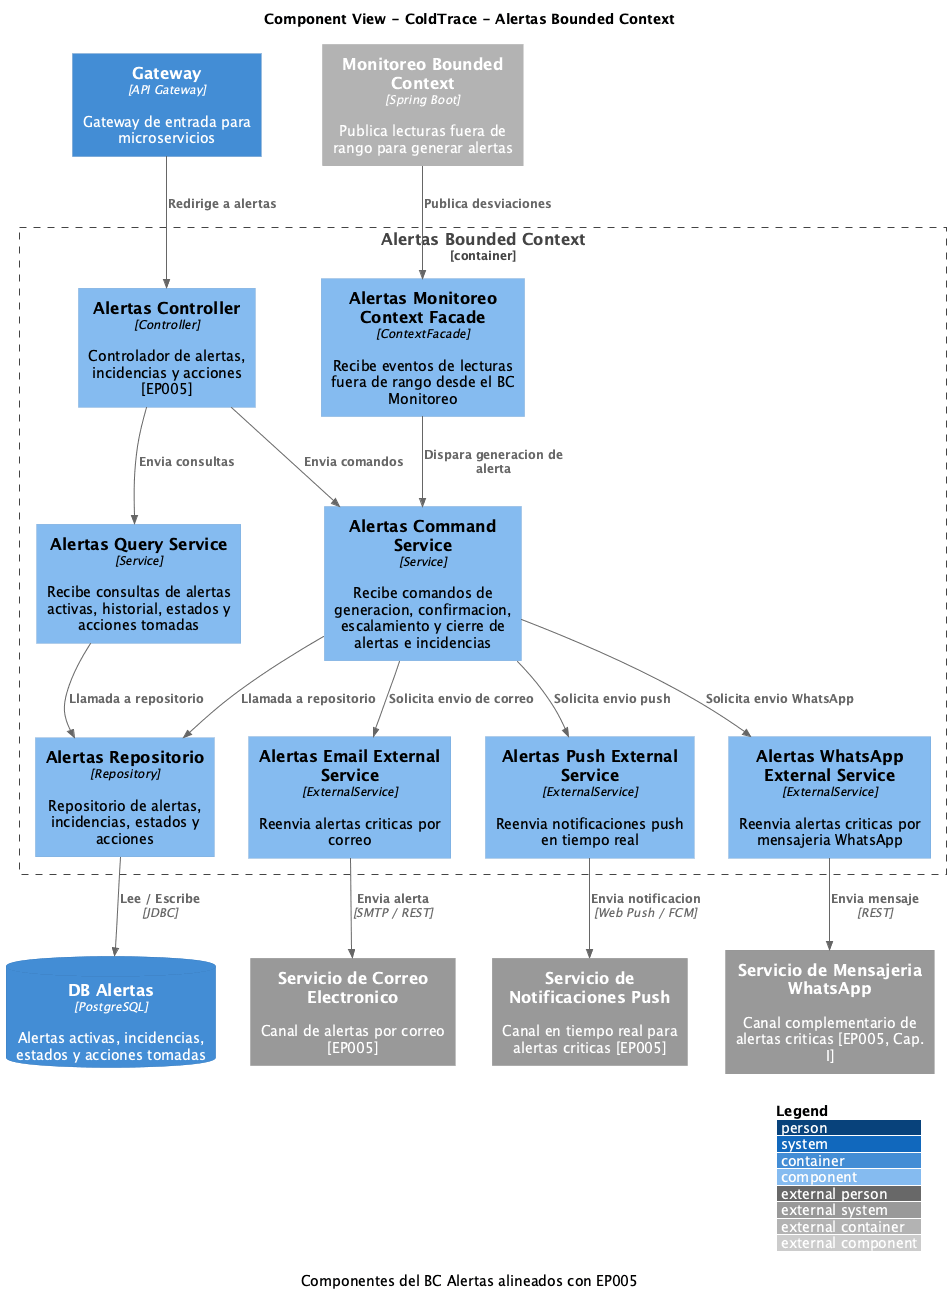

The diagram above was rendered by PlantUML. Its source (embedded in the PNG):
@startuml ColdTrace-Component-Alertas
!include https://raw.githubusercontent.com/plantuml-stdlib/C4-PlantUML/master/C4_Component.puml

title Component View - ColdTrace - Alertas Bounded Context
caption Componentes del BC Alertas alineados con EP005

LAYOUT_WITH_LEGEND()
LAYOUT_TOP_DOWN()

' =========================
' Entradas y sistemas externos
' =========================
Container(gateway, "Gateway", "API Gateway", "Gateway de entrada para microservicios")

Container_Ext(monitor_bc, "Monitoreo Bounded Context", "Spring Boot", "Publica lecturas fuera de rango para generar alertas")

System_Ext(email, "Servicio de Correo Electronico", "Canal de alertas por correo [EP005]")
System_Ext(push, "Servicio de Notificaciones Push", "Canal en tiempo real para alertas criticas [EP005]")
System_Ext(whatsapp, "Servicio de Mensajeria WhatsApp", "Canal complementario de alertas criticas [EP005, Cap. I]")

' =========================
' BC Alertas
' =========================
Container_Boundary(alerts, "Alertas Bounded Context") {

    Component(ale_ctrl, "Alertas Controller", "Controller", "Controlador de alertas, incidencias y acciones [EP005]")

    Component(ale_monitor_facade, "Alertas Monitoreo Context Facade", "ContextFacade", "Recibe eventos de lecturas fuera de rango desde el BC Monitoreo")

    Component(ale_cmd, "Alertas Command Service", "Service", "Recibe comandos de generacion, confirmacion, escalamiento y cierre de alertas e incidencias")

    Component(ale_query, "Alertas Query Service", "Service", "Recibe consultas de alertas activas, historial, estados y acciones tomadas")

    Component(ale_repo, "Alertas Repositorio", "Repository", "Repositorio de alertas, incidencias, estados y acciones")

    Component(ale_email_ext, "Alertas Email External Service", "ExternalService", "Reenvia alertas criticas por correo")

    Component(ale_push_ext, "Alertas Push External Service", "ExternalService", "Reenvia notificaciones push en tiempo real")

    Component(ale_wa_ext, "Alertas WhatsApp External Service", "ExternalService", "Reenvia alertas criticas por mensajeria WhatsApp")
}

ContainerDb(db_alerts, "DB Alertas", "PostgreSQL", "Alertas activas, incidencias, estados y acciones tomadas")

' =========================
' Relaciones
' =========================
Rel(gateway, ale_ctrl, "Redirige a alertas")

Rel(monitor_bc, ale_monitor_facade, "Publica desviaciones")
Rel(ale_monitor_facade, ale_cmd, "Dispara generacion de alerta")

Rel(ale_ctrl, ale_cmd, "Envia comandos")
Rel(ale_ctrl, ale_query, "Envia consultas")

Rel(ale_cmd, ale_repo, "Llamada a repositorio")
Rel(ale_query, ale_repo, "Llamada a repositorio")
Rel(ale_repo, db_alerts, "Lee / Escribe", "JDBC")

Rel(ale_cmd, ale_email_ext, "Solicita envio de correo")
Rel(ale_cmd, ale_push_ext, "Solicita envio push")
Rel(ale_cmd, ale_wa_ext, "Solicita envio WhatsApp")

Rel(ale_email_ext, email, "Envia alerta", "SMTP / REST")
Rel(ale_push_ext, push, "Envia notificacion", "Web Push / FCM")
Rel(ale_wa_ext, whatsapp, "Envia mensaje", "REST")

@enduml